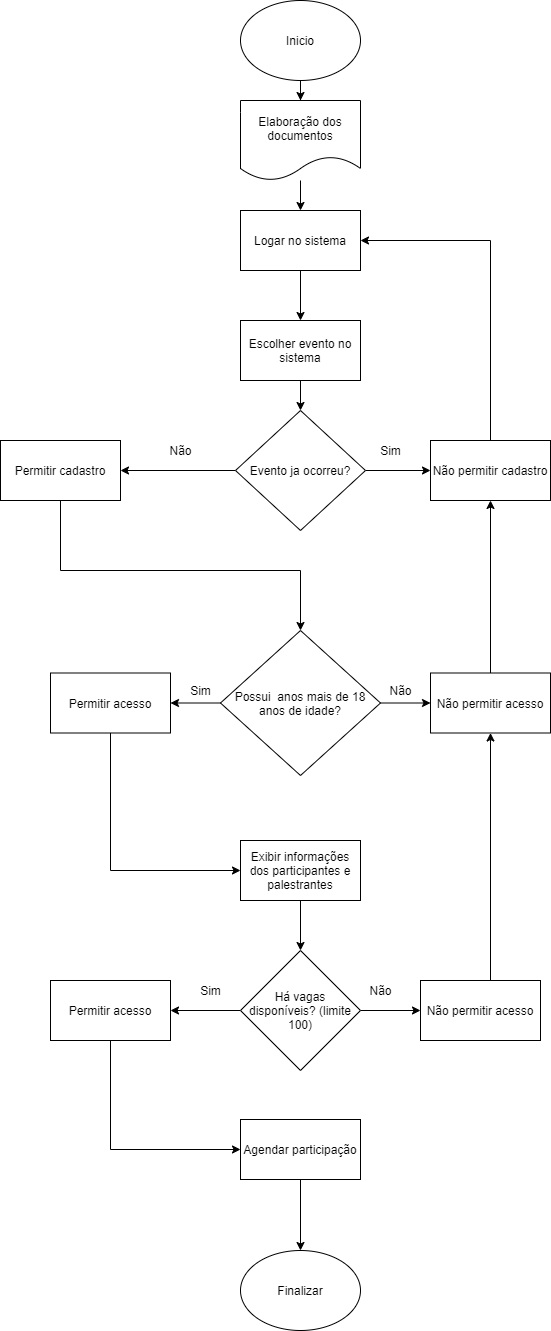

The diagram above was exported from draw.io. Its source (the exported page's mxGraphModel, read from the mxfile embedded in the PNG):
<mxGraphModel dx="868" dy="393" grid="1" gridSize="10" guides="1" tooltips="1" connect="1" arrows="1" fold="1" page="1" pageScale="1" pageWidth="827" pageHeight="1169" math="0" shadow="0">
  <root>
    <mxCell id="0" />
    <mxCell id="1" parent="0" />
    <mxCell id="CqkbO-DfctD5N8nPM7yU-21" style="edgeStyle=orthogonalEdgeStyle;rounded=0;orthogonalLoop=1;jettySize=auto;html=1;entryX=0.5;entryY=0;entryDx=0;entryDy=0;" parent="1" source="CqkbO-DfctD5N8nPM7yU-1" target="CqkbO-DfctD5N8nPM7yU-6" edge="1">
      <mxGeometry relative="1" as="geometry" />
    </mxCell>
    <mxCell id="CqkbO-DfctD5N8nPM7yU-1" value="Inicio" style="ellipse;whiteSpace=wrap;html=1;" parent="1" vertex="1">
      <mxGeometry x="390" y="40" width="120" height="80" as="geometry" />
    </mxCell>
    <mxCell id="CqkbO-DfctD5N8nPM7yU-19" style="edgeStyle=orthogonalEdgeStyle;rounded=0;orthogonalLoop=1;jettySize=auto;html=1;entryX=0.5;entryY=0;entryDx=0;entryDy=0;" parent="1" source="CqkbO-DfctD5N8nPM7yU-2" target="CqkbO-DfctD5N8nPM7yU-15" edge="1">
      <mxGeometry relative="1" as="geometry" />
    </mxCell>
    <mxCell id="CqkbO-DfctD5N8nPM7yU-2" value="Logar no sistema" style="rounded=0;whiteSpace=wrap;html=1;" parent="1" vertex="1">
      <mxGeometry x="390" y="250" width="120" height="60" as="geometry" />
    </mxCell>
    <mxCell id="CqkbO-DfctD5N8nPM7yU-11" style="edgeStyle=orthogonalEdgeStyle;rounded=0;orthogonalLoop=1;jettySize=auto;html=1;entryX=1;entryY=0.5;entryDx=0;entryDy=0;" parent="1" source="CqkbO-DfctD5N8nPM7yU-3" edge="1">
      <mxGeometry relative="1" as="geometry">
        <mxPoint x="270" y="510" as="targetPoint" />
      </mxGeometry>
    </mxCell>
    <mxCell id="CqkbO-DfctD5N8nPM7yU-13" style="edgeStyle=orthogonalEdgeStyle;rounded=0;orthogonalLoop=1;jettySize=auto;html=1;exitX=1;exitY=0.5;exitDx=0;exitDy=0;entryX=0;entryY=0.5;entryDx=0;entryDy=0;" parent="1" source="CqkbO-DfctD5N8nPM7yU-3" edge="1">
      <mxGeometry relative="1" as="geometry">
        <mxPoint x="580" y="510" as="targetPoint" />
      </mxGeometry>
    </mxCell>
    <mxCell id="CqkbO-DfctD5N8nPM7yU-3" value="Evento ja ocorreu?" style="rhombus;whiteSpace=wrap;html=1;" parent="1" vertex="1">
      <mxGeometry x="385" y="450" width="130" height="120" as="geometry" />
    </mxCell>
    <mxCell id="CqkbO-DfctD5N8nPM7yU-23" style="edgeStyle=orthogonalEdgeStyle;rounded=0;orthogonalLoop=1;jettySize=auto;html=1;entryX=0.5;entryY=0;entryDx=0;entryDy=0;" parent="1" target="CqkbO-DfctD5N8nPM7yU-22" edge="1">
      <mxGeometry relative="1" as="geometry">
        <mxPoint x="210" y="540" as="sourcePoint" />
        <Array as="points">
          <mxPoint x="210" y="610" />
          <mxPoint x="450" y="610" />
        </Array>
      </mxGeometry>
    </mxCell>
    <mxCell id="CqkbO-DfctD5N8nPM7yU-4" value="Permitir cadastro" style="rounded=0;whiteSpace=wrap;html=1;" parent="1" vertex="1">
      <mxGeometry x="150" y="480" width="120" height="60" as="geometry" />
    </mxCell>
    <mxCell id="CqkbO-DfctD5N8nPM7yU-16" style="edgeStyle=orthogonalEdgeStyle;rounded=0;orthogonalLoop=1;jettySize=auto;html=1;exitX=0.5;exitY=0;exitDx=0;exitDy=0;entryX=1;entryY=0.5;entryDx=0;entryDy=0;" parent="1" target="CqkbO-DfctD5N8nPM7yU-2" edge="1">
      <mxGeometry relative="1" as="geometry">
        <mxPoint x="670" y="260" as="targetPoint" />
        <mxPoint x="640" y="480" as="sourcePoint" />
        <Array as="points">
          <mxPoint x="640" y="280" />
        </Array>
      </mxGeometry>
    </mxCell>
    <mxCell id="CqkbO-DfctD5N8nPM7yU-5" value="Não permitir cadastro" style="rounded=0;whiteSpace=wrap;html=1;" parent="1" vertex="1">
      <mxGeometry x="580" y="480" width="120" height="60" as="geometry" />
    </mxCell>
    <mxCell id="CqkbO-DfctD5N8nPM7yU-18" style="edgeStyle=orthogonalEdgeStyle;rounded=0;orthogonalLoop=1;jettySize=auto;html=1;entryX=0.5;entryY=0;entryDx=0;entryDy=0;" parent="1" source="CqkbO-DfctD5N8nPM7yU-6" target="CqkbO-DfctD5N8nPM7yU-2" edge="1">
      <mxGeometry relative="1" as="geometry" />
    </mxCell>
    <mxCell id="CqkbO-DfctD5N8nPM7yU-6" value="Elaboração dos documentos" style="shape=document;whiteSpace=wrap;html=1;boundedLbl=1;" parent="1" vertex="1">
      <mxGeometry x="390" y="140" width="120" height="80" as="geometry" />
    </mxCell>
    <mxCell id="CqkbO-DfctD5N8nPM7yU-12" value="Não" style="text;html=1;align=center;verticalAlign=middle;resizable=0;points=[];autosize=1;strokeColor=none;fillColor=none;" parent="1" vertex="1">
      <mxGeometry x="310" y="480" width="40" height="20" as="geometry" />
    </mxCell>
    <mxCell id="CqkbO-DfctD5N8nPM7yU-14" value="Sim" style="text;html=1;align=center;verticalAlign=middle;resizable=0;points=[];autosize=1;strokeColor=none;fillColor=none;" parent="1" vertex="1">
      <mxGeometry x="520" y="480" width="40" height="20" as="geometry" />
    </mxCell>
    <mxCell id="CqkbO-DfctD5N8nPM7yU-20" style="edgeStyle=orthogonalEdgeStyle;rounded=0;orthogonalLoop=1;jettySize=auto;html=1;entryX=0.5;entryY=0;entryDx=0;entryDy=0;" parent="1" source="CqkbO-DfctD5N8nPM7yU-15" target="CqkbO-DfctD5N8nPM7yU-3" edge="1">
      <mxGeometry relative="1" as="geometry" />
    </mxCell>
    <mxCell id="CqkbO-DfctD5N8nPM7yU-15" value="Escolher evento no sistema" style="rounded=0;whiteSpace=wrap;html=1;" parent="1" vertex="1">
      <mxGeometry x="390" y="360" width="120" height="60" as="geometry" />
    </mxCell>
    <mxCell id="CqkbO-DfctD5N8nPM7yU-25" value="" style="edgeStyle=orthogonalEdgeStyle;rounded=0;orthogonalLoop=1;jettySize=auto;html=1;" parent="1" source="CqkbO-DfctD5N8nPM7yU-22" target="CqkbO-DfctD5N8nPM7yU-24" edge="1">
      <mxGeometry relative="1" as="geometry" />
    </mxCell>
    <mxCell id="CqkbO-DfctD5N8nPM7yU-28" style="edgeStyle=orthogonalEdgeStyle;rounded=0;orthogonalLoop=1;jettySize=auto;html=1;entryX=0;entryY=0.5;entryDx=0;entryDy=0;" parent="1" source="CqkbO-DfctD5N8nPM7yU-22" edge="1">
      <mxGeometry relative="1" as="geometry">
        <mxPoint x="580" y="742.5" as="targetPoint" />
      </mxGeometry>
    </mxCell>
    <mxCell id="CqkbO-DfctD5N8nPM7yU-22" value="Possui&amp;nbsp; anos mais de 18 anos de idade?" style="rhombus;whiteSpace=wrap;html=1;" parent="1" vertex="1">
      <mxGeometry x="370" y="670" width="160" height="145" as="geometry" />
    </mxCell>
    <mxCell id="CqkbO-DfctD5N8nPM7yU-36" style="edgeStyle=orthogonalEdgeStyle;rounded=0;orthogonalLoop=1;jettySize=auto;html=1;" parent="1" source="CqkbO-DfctD5N8nPM7yU-24" target="CqkbO-DfctD5N8nPM7yU-30" edge="1">
      <mxGeometry relative="1" as="geometry">
        <mxPoint x="260" y="900" as="targetPoint" />
        <Array as="points">
          <mxPoint x="260" y="910" />
        </Array>
      </mxGeometry>
    </mxCell>
    <mxCell id="CqkbO-DfctD5N8nPM7yU-24" value="Permitir acesso" style="whiteSpace=wrap;html=1;" parent="1" vertex="1">
      <mxGeometry x="200" y="712.5" width="120" height="60" as="geometry" />
    </mxCell>
    <mxCell id="CqkbO-DfctD5N8nPM7yU-26" value="Sim" style="text;html=1;align=center;verticalAlign=middle;resizable=0;points=[];autosize=1;strokeColor=none;fillColor=none;" parent="1" vertex="1">
      <mxGeometry x="330" y="720" width="40" height="20" as="geometry" />
    </mxCell>
    <mxCell id="CqkbO-DfctD5N8nPM7yU-43" style="edgeStyle=orthogonalEdgeStyle;rounded=0;orthogonalLoop=1;jettySize=auto;html=1;entryX=0.5;entryY=1;entryDx=0;entryDy=0;" parent="1" edge="1">
      <mxGeometry relative="1" as="geometry">
        <mxPoint x="640" y="712.5" as="sourcePoint" />
        <mxPoint x="640" y="540" as="targetPoint" />
      </mxGeometry>
    </mxCell>
    <mxCell id="CqkbO-DfctD5N8nPM7yU-27" value="Não permitir acesso" style="rounded=0;whiteSpace=wrap;html=1;" parent="1" vertex="1">
      <mxGeometry x="580" y="712.5" width="120" height="60" as="geometry" />
    </mxCell>
    <mxCell id="CqkbO-DfctD5N8nPM7yU-29" value="Não" style="text;html=1;align=center;verticalAlign=middle;resizable=0;points=[];autosize=1;strokeColor=none;fillColor=none;" parent="1" vertex="1">
      <mxGeometry x="530" y="720" width="40" height="20" as="geometry" />
    </mxCell>
    <mxCell id="CqkbO-DfctD5N8nPM7yU-35" style="edgeStyle=orthogonalEdgeStyle;rounded=0;orthogonalLoop=1;jettySize=auto;html=1;entryX=0.5;entryY=0;entryDx=0;entryDy=0;" parent="1" source="CqkbO-DfctD5N8nPM7yU-30" edge="1">
      <mxGeometry relative="1" as="geometry">
        <mxPoint x="450" y="990" as="targetPoint" />
      </mxGeometry>
    </mxCell>
    <mxCell id="CqkbO-DfctD5N8nPM7yU-30" value="Exibir informações dos participantes e palestrantes" style="rounded=0;whiteSpace=wrap;html=1;" parent="1" vertex="1">
      <mxGeometry x="390" y="880" width="120" height="60" as="geometry" />
    </mxCell>
    <mxCell id="CqkbO-DfctD5N8nPM7yU-40" style="edgeStyle=orthogonalEdgeStyle;rounded=0;orthogonalLoop=1;jettySize=auto;html=1;entryX=1;entryY=0.5;entryDx=0;entryDy=0;" parent="1" target="CqkbO-DfctD5N8nPM7yU-39" edge="1">
      <mxGeometry relative="1" as="geometry">
        <mxPoint x="390" y="1050" as="sourcePoint" />
      </mxGeometry>
    </mxCell>
    <mxCell id="CqkbO-DfctD5N8nPM7yU-49" style="edgeStyle=orthogonalEdgeStyle;rounded=0;orthogonalLoop=1;jettySize=auto;html=1;entryX=0;entryY=0.5;entryDx=0;entryDy=0;" parent="1" source="CqkbO-DfctD5N8nPM7yU-32" target="CqkbO-DfctD5N8nPM7yU-38" edge="1">
      <mxGeometry relative="1" as="geometry" />
    </mxCell>
    <mxCell id="CqkbO-DfctD5N8nPM7yU-32" value="Há vagas disponíveis? (limite 100)" style="rhombus;whiteSpace=wrap;html=1;" parent="1" vertex="1">
      <mxGeometry x="390" y="990" width="120" height="120" as="geometry" />
    </mxCell>
    <mxCell id="CqkbO-DfctD5N8nPM7yU-42" style="edgeStyle=orthogonalEdgeStyle;rounded=0;orthogonalLoop=1;jettySize=auto;html=1;entryX=0.5;entryY=1;entryDx=0;entryDy=0;" parent="1" edge="1">
      <mxGeometry relative="1" as="geometry">
        <mxPoint x="640" y="1020" as="sourcePoint" />
        <mxPoint x="640" y="772.5" as="targetPoint" />
      </mxGeometry>
    </mxCell>
    <mxCell id="CqkbO-DfctD5N8nPM7yU-38" value="&lt;span&gt;Não permitir acesso&lt;/span&gt;" style="rounded=0;whiteSpace=wrap;html=1;" parent="1" vertex="1">
      <mxGeometry x="570" y="1020" width="120" height="60" as="geometry" />
    </mxCell>
    <mxCell id="CqkbO-DfctD5N8nPM7yU-47" style="edgeStyle=orthogonalEdgeStyle;rounded=0;orthogonalLoop=1;jettySize=auto;html=1;entryX=0;entryY=0.5;entryDx=0;entryDy=0;" parent="1" source="CqkbO-DfctD5N8nPM7yU-39" target="CqkbO-DfctD5N8nPM7yU-46" edge="1">
      <mxGeometry relative="1" as="geometry">
        <Array as="points">
          <mxPoint x="260" y="1189" />
        </Array>
      </mxGeometry>
    </mxCell>
    <mxCell id="CqkbO-DfctD5N8nPM7yU-39" value="&lt;span&gt;Permitir acesso&lt;/span&gt;" style="rounded=0;whiteSpace=wrap;html=1;" parent="1" vertex="1">
      <mxGeometry x="200" y="1020" width="120" height="60" as="geometry" />
    </mxCell>
    <mxCell id="CqkbO-DfctD5N8nPM7yU-44" value="Finalizar&lt;br&gt;" style="ellipse;whiteSpace=wrap;html=1;" parent="1" vertex="1">
      <mxGeometry x="390" y="1290" width="120" height="80" as="geometry" />
    </mxCell>
    <mxCell id="CqkbO-DfctD5N8nPM7yU-48" style="edgeStyle=orthogonalEdgeStyle;rounded=0;orthogonalLoop=1;jettySize=auto;html=1;" parent="1" source="CqkbO-DfctD5N8nPM7yU-46" target="CqkbO-DfctD5N8nPM7yU-44" edge="1">
      <mxGeometry relative="1" as="geometry" />
    </mxCell>
    <mxCell id="CqkbO-DfctD5N8nPM7yU-46" value="Agendar participação" style="rounded=0;whiteSpace=wrap;html=1;" parent="1" vertex="1">
      <mxGeometry x="390" y="1159" width="120" height="60" as="geometry" />
    </mxCell>
    <mxCell id="CqkbO-DfctD5N8nPM7yU-50" value="Sim" style="text;html=1;align=center;verticalAlign=middle;resizable=0;points=[];autosize=1;strokeColor=none;fillColor=none;" parent="1" vertex="1">
      <mxGeometry x="340" y="1020" width="40" height="20" as="geometry" />
    </mxCell>
    <mxCell id="CqkbO-DfctD5N8nPM7yU-51" value="Não" style="text;html=1;align=center;verticalAlign=middle;resizable=0;points=[];autosize=1;strokeColor=none;fillColor=none;" parent="1" vertex="1">
      <mxGeometry x="510" y="1020" width="40" height="20" as="geometry" />
    </mxCell>
  </root>
</mxGraphModel>